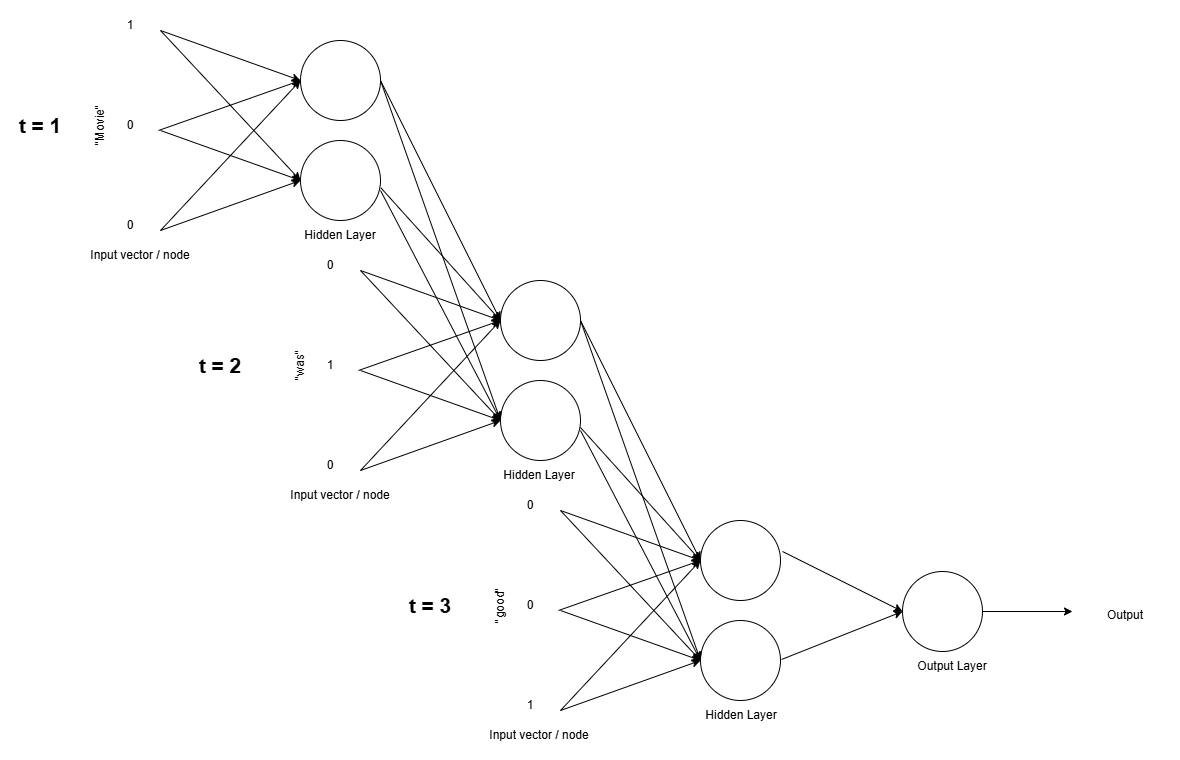

The diagram above was exported from draw.io. Its source (the exported page's mxGraphModel, read from the mxfile embedded in the PNG):
<mxGraphModel dx="2200" dy="984" grid="1" gridSize="10" guides="1" tooltips="1" connect="1" arrows="1" fold="1" page="1" pageScale="1" pageWidth="827" pageHeight="1169" math="0" shadow="0">
  <root>
    <mxCell id="0" />
    <mxCell id="1" parent="0" />
    <mxCell id="YhsA46csh_hGTpKXkRvr-1" parent="1" style="ellipse;whiteSpace=wrap;html=1;aspect=fixed;" value="" vertex="1">
      <mxGeometry height="80" width="80" x="220" y="130" as="geometry" />
    </mxCell>
    <mxCell id="YhsA46csh_hGTpKXkRvr-2" parent="1" style="ellipse;whiteSpace=wrap;html=1;aspect=fixed;" value="" vertex="1">
      <mxGeometry height="80" width="80" x="220" y="230" as="geometry" />
    </mxCell>
    <mxCell id="YhsA46csh_hGTpKXkRvr-5" edge="1" parent="1" style="endArrow=classic;html=1;rounded=0;" value="">
      <mxGeometry height="50" relative="1" width="50" as="geometry">
        <mxPoint x="80" y="120" as="sourcePoint" />
        <mxPoint x="220" y="170" as="targetPoint" />
      </mxGeometry>
    </mxCell>
    <mxCell id="YhsA46csh_hGTpKXkRvr-6" edge="1" parent="1" style="endArrow=classic;html=1;rounded=0;entryX=0;entryY=0.5;entryDx=0;entryDy=0;" target="YhsA46csh_hGTpKXkRvr-2" value="">
      <mxGeometry height="50" relative="1" width="50" as="geometry">
        <mxPoint x="80" y="120" as="sourcePoint" />
        <mxPoint x="232" y="161" as="targetPoint" />
      </mxGeometry>
    </mxCell>
    <mxCell id="YhsA46csh_hGTpKXkRvr-7" edge="1" parent="1" style="endArrow=classic;html=1;rounded=0;entryX=0;entryY=0.5;entryDx=0;entryDy=0;" target="YhsA46csh_hGTpKXkRvr-1" value="">
      <mxGeometry height="50" relative="1" width="50" as="geometry">
        <mxPoint x="78" y="220" as="sourcePoint" />
        <mxPoint x="220" y="261" as="targetPoint" />
      </mxGeometry>
    </mxCell>
    <mxCell id="YhsA46csh_hGTpKXkRvr-8" edge="1" parent="1" style="endArrow=classic;html=1;rounded=0;entryX=0;entryY=0.5;entryDx=0;entryDy=0;" target="YhsA46csh_hGTpKXkRvr-2" value="">
      <mxGeometry height="50" relative="1" width="50" as="geometry">
        <mxPoint x="80" y="220" as="sourcePoint" />
        <mxPoint x="272" y="190" as="targetPoint" />
      </mxGeometry>
    </mxCell>
    <mxCell id="YhsA46csh_hGTpKXkRvr-9" edge="1" parent="1" style="endArrow=classic;html=1;rounded=0;entryX=0;entryY=0.5;entryDx=0;entryDy=0;" target="YhsA46csh_hGTpKXkRvr-1" value="">
      <mxGeometry height="50" relative="1" width="50" as="geometry">
        <mxPoint x="80" y="320" as="sourcePoint" />
        <mxPoint x="242" y="200" as="targetPoint" />
      </mxGeometry>
    </mxCell>
    <mxCell id="YhsA46csh_hGTpKXkRvr-10" edge="1" parent="1" style="endArrow=classic;html=1;rounded=0;entryX=0;entryY=0.5;entryDx=0;entryDy=0;" target="YhsA46csh_hGTpKXkRvr-2" value="">
      <mxGeometry height="50" relative="1" width="50" as="geometry">
        <mxPoint x="80" y="320" as="sourcePoint" />
        <mxPoint x="280" y="260" as="targetPoint" />
      </mxGeometry>
    </mxCell>
    <mxCell id="YhsA46csh_hGTpKXkRvr-11" parent="1" style="text;html=1;whiteSpace=wrap;strokeColor=none;fillColor=none;align=center;verticalAlign=middle;rounded=0;" value="1&lt;span style=&quot;color: rgba(0, 0, 0, 0); font-family: monospace; font-size: 0px; text-align: start; white-space: nowrap;&quot;&gt;%3CmxGraphModel%3E%3Croot%3E%3CmxCell%20id%3D%220%22%2F%3E%3CmxCell%20id%3D%221%22%20parent%3D%220%22%2F%3E%3CmxCell%20id%3D%222%22%20edge%3D%221%22%20parent%3D%221%22%20style%3D%22endArrow%3Dclassic%3Bhtml%3D1%3Brounded%3D0%3BentryX%3D0%3BentryY%3D0.5%3BentryDx%3D0%3BentryDy%3D0%3B%22%20value%3D%22%22%3E%3CmxGeometry%20height%3D%2250%22%20relative%3D%221%22%20width%3D%2250%22%20as%3D%22geometry%22%3E%3CmxPoint%20x%3D%2280%22%20y%3D%22320%22%20as%3D%22sourcePoint%22%2F%3E%3CmxPoint%20x%3D%22220%22%20y%3D%22170%22%20as%3D%22targetPoint%22%2F%3E%3C%2FmxGeometry%3E%3C%2FmxCell%3E%3C%2Froot%3E%3C%2FmxGraphModel%3E&lt;/span&gt;" vertex="1">
      <mxGeometry height="30" width="60" x="20" y="100" as="geometry" />
    </mxCell>
    <mxCell id="YhsA46csh_hGTpKXkRvr-12" parent="1" style="text;html=1;whiteSpace=wrap;strokeColor=none;fillColor=none;align=center;verticalAlign=middle;rounded=0;" value="0" vertex="1">
      <mxGeometry height="30" width="60" x="20" y="200" as="geometry" />
    </mxCell>
    <mxCell id="YhsA46csh_hGTpKXkRvr-13" parent="1" style="text;html=1;whiteSpace=wrap;strokeColor=none;fillColor=none;align=center;verticalAlign=middle;rounded=0;" value="0" vertex="1">
      <mxGeometry height="30" width="60" x="20" y="300" as="geometry" />
    </mxCell>
    <mxCell id="YhsA46csh_hGTpKXkRvr-14" parent="1" style="text;html=1;whiteSpace=wrap;strokeColor=none;fillColor=none;align=center;verticalAlign=middle;rounded=0;rotation=-90;" value="&quot;Movie&quot;" vertex="1">
      <mxGeometry height="30" width="60" x="-10" y="200" as="geometry" />
    </mxCell>
    <mxCell id="YhsA46csh_hGTpKXkRvr-26" parent="1" style="ellipse;whiteSpace=wrap;html=1;aspect=fixed;" value="" vertex="1">
      <mxGeometry height="80" width="80" x="420" y="370" as="geometry" />
    </mxCell>
    <mxCell id="YhsA46csh_hGTpKXkRvr-27" parent="1" style="ellipse;whiteSpace=wrap;html=1;aspect=fixed;" value="" vertex="1">
      <mxGeometry height="80" width="80" x="420" y="470" as="geometry" />
    </mxCell>
    <mxCell id="YhsA46csh_hGTpKXkRvr-28" edge="1" parent="1" style="endArrow=classic;html=1;rounded=0;" value="">
      <mxGeometry height="50" relative="1" width="50" as="geometry">
        <mxPoint x="280" y="360" as="sourcePoint" />
        <mxPoint x="420" y="410" as="targetPoint" />
      </mxGeometry>
    </mxCell>
    <mxCell id="YhsA46csh_hGTpKXkRvr-29" edge="1" parent="1" style="endArrow=classic;html=1;rounded=0;entryX=0;entryY=0.5;entryDx=0;entryDy=0;" target="YhsA46csh_hGTpKXkRvr-27" value="">
      <mxGeometry height="50" relative="1" width="50" as="geometry">
        <mxPoint x="280" y="360" as="sourcePoint" />
        <mxPoint x="432" y="401" as="targetPoint" />
      </mxGeometry>
    </mxCell>
    <mxCell id="YhsA46csh_hGTpKXkRvr-30" edge="1" parent="1" style="endArrow=classic;html=1;rounded=0;entryX=0;entryY=0.5;entryDx=0;entryDy=0;" target="YhsA46csh_hGTpKXkRvr-26" value="">
      <mxGeometry height="50" relative="1" width="50" as="geometry">
        <mxPoint x="278" y="460" as="sourcePoint" />
        <mxPoint x="420" y="501" as="targetPoint" />
      </mxGeometry>
    </mxCell>
    <mxCell id="YhsA46csh_hGTpKXkRvr-31" edge="1" parent="1" style="endArrow=classic;html=1;rounded=0;entryX=0;entryY=0.5;entryDx=0;entryDy=0;" target="YhsA46csh_hGTpKXkRvr-27" value="">
      <mxGeometry height="50" relative="1" width="50" as="geometry">
        <mxPoint x="280" y="460" as="sourcePoint" />
        <mxPoint x="472" y="430" as="targetPoint" />
      </mxGeometry>
    </mxCell>
    <mxCell id="YhsA46csh_hGTpKXkRvr-32" edge="1" parent="1" style="endArrow=classic;html=1;rounded=0;entryX=0;entryY=0.5;entryDx=0;entryDy=0;" target="YhsA46csh_hGTpKXkRvr-26" value="">
      <mxGeometry height="50" relative="1" width="50" as="geometry">
        <mxPoint x="280" y="560" as="sourcePoint" />
        <mxPoint x="442" y="440" as="targetPoint" />
      </mxGeometry>
    </mxCell>
    <mxCell id="YhsA46csh_hGTpKXkRvr-33" edge="1" parent="1" style="endArrow=classic;html=1;rounded=0;entryX=0;entryY=0.5;entryDx=0;entryDy=0;" target="YhsA46csh_hGTpKXkRvr-27" value="">
      <mxGeometry height="50" relative="1" width="50" as="geometry">
        <mxPoint x="280" y="560" as="sourcePoint" />
        <mxPoint x="480" y="500" as="targetPoint" />
      </mxGeometry>
    </mxCell>
    <mxCell id="YhsA46csh_hGTpKXkRvr-34" parent="1" style="text;html=1;whiteSpace=wrap;strokeColor=none;fillColor=none;align=center;verticalAlign=middle;rounded=0;" value="0" vertex="1">
      <mxGeometry height="30" width="60" x="220" y="340" as="geometry" />
    </mxCell>
    <mxCell id="YhsA46csh_hGTpKXkRvr-35" parent="1" style="text;html=1;whiteSpace=wrap;strokeColor=none;fillColor=none;align=center;verticalAlign=middle;rounded=0;" value="1" vertex="1">
      <mxGeometry height="30" width="60" x="220" y="440" as="geometry" />
    </mxCell>
    <mxCell id="YhsA46csh_hGTpKXkRvr-36" parent="1" style="text;html=1;whiteSpace=wrap;strokeColor=none;fillColor=none;align=center;verticalAlign=middle;rounded=0;" value="0" vertex="1">
      <mxGeometry height="30" width="60" x="220" y="540" as="geometry" />
    </mxCell>
    <mxCell id="YhsA46csh_hGTpKXkRvr-37" parent="1" style="text;html=1;whiteSpace=wrap;strokeColor=none;fillColor=none;align=center;verticalAlign=middle;rounded=0;rotation=-90;" value="&quot;was&quot;" vertex="1">
      <mxGeometry height="30" width="60" x="190" y="440" as="geometry" />
    </mxCell>
    <mxCell id="YhsA46csh_hGTpKXkRvr-38" edge="1" parent="1" source="YhsA46csh_hGTpKXkRvr-2" style="endArrow=classic;html=1;rounded=0;exitX=1.005;exitY=0.592;exitDx=0;exitDy=0;exitPerimeter=0;" value="">
      <mxGeometry height="50" relative="1" width="50" as="geometry">
        <mxPoint x="370" y="390" as="sourcePoint" />
        <mxPoint x="420" y="410" as="targetPoint" />
      </mxGeometry>
    </mxCell>
    <mxCell id="YhsA46csh_hGTpKXkRvr-39" edge="1" parent="1" source="YhsA46csh_hGTpKXkRvr-1" style="endArrow=classic;html=1;rounded=0;exitX=1;exitY=0.5;exitDx=0;exitDy=0;entryX=0;entryY=0.5;entryDx=0;entryDy=0;" target="YhsA46csh_hGTpKXkRvr-26" value="">
      <mxGeometry height="50" relative="1" width="50" as="geometry">
        <mxPoint x="390" y="380" as="sourcePoint" />
        <mxPoint x="510" y="513" as="targetPoint" />
      </mxGeometry>
    </mxCell>
    <mxCell id="YhsA46csh_hGTpKXkRvr-40" edge="1" parent="1" style="endArrow=classic;html=1;rounded=0;entryX=0;entryY=0.5;entryDx=0;entryDy=0;" target="YhsA46csh_hGTpKXkRvr-27" value="">
      <mxGeometry height="50" relative="1" width="50" as="geometry">
        <mxPoint x="300" y="280" as="sourcePoint" />
        <mxPoint x="440" y="433" as="targetPoint" />
      </mxGeometry>
    </mxCell>
    <mxCell id="YhsA46csh_hGTpKXkRvr-41" edge="1" parent="1" source="YhsA46csh_hGTpKXkRvr-1" style="endArrow=classic;html=1;rounded=0;exitX=1;exitY=0.5;exitDx=0;exitDy=0;" value="">
      <mxGeometry height="50" relative="1" width="50" as="geometry">
        <mxPoint x="360" y="300" as="sourcePoint" />
        <mxPoint x="420" y="510" as="targetPoint" />
      </mxGeometry>
    </mxCell>
    <mxCell id="YhsA46csh_hGTpKXkRvr-42" parent="1" style="ellipse;whiteSpace=wrap;html=1;aspect=fixed;" value="" vertex="1">
      <mxGeometry height="80" width="80" x="620" y="610" as="geometry" />
    </mxCell>
    <mxCell id="YhsA46csh_hGTpKXkRvr-43" parent="1" style="ellipse;whiteSpace=wrap;html=1;aspect=fixed;" value="" vertex="1">
      <mxGeometry height="80" width="80" x="620" y="710" as="geometry" />
    </mxCell>
    <mxCell id="YhsA46csh_hGTpKXkRvr-44" edge="1" parent="1" style="endArrow=classic;html=1;rounded=0;" value="">
      <mxGeometry height="50" relative="1" width="50" as="geometry">
        <mxPoint x="480" y="600" as="sourcePoint" />
        <mxPoint x="620" y="650" as="targetPoint" />
      </mxGeometry>
    </mxCell>
    <mxCell id="YhsA46csh_hGTpKXkRvr-45" edge="1" parent="1" style="endArrow=classic;html=1;rounded=0;entryX=0;entryY=0.5;entryDx=0;entryDy=0;" target="YhsA46csh_hGTpKXkRvr-43" value="">
      <mxGeometry height="50" relative="1" width="50" as="geometry">
        <mxPoint x="480" y="600" as="sourcePoint" />
        <mxPoint x="632" y="641" as="targetPoint" />
      </mxGeometry>
    </mxCell>
    <mxCell id="YhsA46csh_hGTpKXkRvr-46" edge="1" parent="1" style="endArrow=classic;html=1;rounded=0;entryX=0;entryY=0.5;entryDx=0;entryDy=0;" target="YhsA46csh_hGTpKXkRvr-42" value="">
      <mxGeometry height="50" relative="1" width="50" as="geometry">
        <mxPoint x="478" y="700" as="sourcePoint" />
        <mxPoint x="620" y="741" as="targetPoint" />
      </mxGeometry>
    </mxCell>
    <mxCell id="YhsA46csh_hGTpKXkRvr-47" edge="1" parent="1" style="endArrow=classic;html=1;rounded=0;entryX=0;entryY=0.5;entryDx=0;entryDy=0;" target="YhsA46csh_hGTpKXkRvr-43" value="">
      <mxGeometry height="50" relative="1" width="50" as="geometry">
        <mxPoint x="480" y="700" as="sourcePoint" />
        <mxPoint x="672" y="670" as="targetPoint" />
      </mxGeometry>
    </mxCell>
    <mxCell id="YhsA46csh_hGTpKXkRvr-48" edge="1" parent="1" style="endArrow=classic;html=1;rounded=0;entryX=0;entryY=0.5;entryDx=0;entryDy=0;" target="YhsA46csh_hGTpKXkRvr-42" value="">
      <mxGeometry height="50" relative="1" width="50" as="geometry">
        <mxPoint x="480" y="800" as="sourcePoint" />
        <mxPoint x="642" y="680" as="targetPoint" />
      </mxGeometry>
    </mxCell>
    <mxCell id="YhsA46csh_hGTpKXkRvr-49" edge="1" parent="1" style="endArrow=classic;html=1;rounded=0;entryX=0;entryY=0.5;entryDx=0;entryDy=0;" target="YhsA46csh_hGTpKXkRvr-43" value="">
      <mxGeometry height="50" relative="1" width="50" as="geometry">
        <mxPoint x="480" y="800" as="sourcePoint" />
        <mxPoint x="680" y="740" as="targetPoint" />
      </mxGeometry>
    </mxCell>
    <mxCell id="YhsA46csh_hGTpKXkRvr-50" parent="1" style="text;html=1;whiteSpace=wrap;strokeColor=none;fillColor=none;align=center;verticalAlign=middle;rounded=0;" value="0" vertex="1">
      <mxGeometry height="30" width="60" x="420" y="580" as="geometry" />
    </mxCell>
    <mxCell id="YhsA46csh_hGTpKXkRvr-51" parent="1" style="text;html=1;whiteSpace=wrap;strokeColor=none;fillColor=none;align=center;verticalAlign=middle;rounded=0;" value="0" vertex="1">
      <mxGeometry height="30" width="60" x="420" y="680" as="geometry" />
    </mxCell>
    <mxCell id="YhsA46csh_hGTpKXkRvr-52" parent="1" style="text;html=1;whiteSpace=wrap;strokeColor=none;fillColor=none;align=center;verticalAlign=middle;rounded=0;" value="1" vertex="1">
      <mxGeometry height="30" width="60" x="420" y="780" as="geometry" />
    </mxCell>
    <mxCell id="YhsA46csh_hGTpKXkRvr-53" parent="1" style="text;html=1;whiteSpace=wrap;strokeColor=none;fillColor=none;align=center;verticalAlign=middle;rounded=0;rotation=-90;" value="&quot;good&quot;" vertex="1">
      <mxGeometry height="30" width="60" x="390" y="680" as="geometry" />
    </mxCell>
    <mxCell id="YhsA46csh_hGTpKXkRvr-54" edge="1" parent="1" style="endArrow=classic;html=1;rounded=0;exitX=1.005;exitY=0.592;exitDx=0;exitDy=0;exitPerimeter=0;" value="">
      <mxGeometry height="50" relative="1" width="50" as="geometry">
        <mxPoint x="500" y="517" as="sourcePoint" />
        <mxPoint x="620" y="650" as="targetPoint" />
      </mxGeometry>
    </mxCell>
    <mxCell id="YhsA46csh_hGTpKXkRvr-55" edge="1" parent="1" style="endArrow=classic;html=1;rounded=0;exitX=1;exitY=0.5;exitDx=0;exitDy=0;entryX=0;entryY=0.5;entryDx=0;entryDy=0;" target="YhsA46csh_hGTpKXkRvr-42" value="">
      <mxGeometry height="50" relative="1" width="50" as="geometry">
        <mxPoint x="500" y="410" as="sourcePoint" />
        <mxPoint x="710" y="753" as="targetPoint" />
      </mxGeometry>
    </mxCell>
    <mxCell id="YhsA46csh_hGTpKXkRvr-56" edge="1" parent="1" style="endArrow=classic;html=1;rounded=0;entryX=0;entryY=0.5;entryDx=0;entryDy=0;" target="YhsA46csh_hGTpKXkRvr-43" value="">
      <mxGeometry height="50" relative="1" width="50" as="geometry">
        <mxPoint x="500" y="520" as="sourcePoint" />
        <mxPoint x="640" y="673" as="targetPoint" />
      </mxGeometry>
    </mxCell>
    <mxCell id="YhsA46csh_hGTpKXkRvr-57" edge="1" parent="1" style="endArrow=classic;html=1;rounded=0;exitX=1;exitY=0.5;exitDx=0;exitDy=0;" value="">
      <mxGeometry height="50" relative="1" width="50" as="geometry">
        <mxPoint x="500" y="410" as="sourcePoint" />
        <mxPoint x="620" y="750" as="targetPoint" />
      </mxGeometry>
    </mxCell>
    <mxCell id="YhsA46csh_hGTpKXkRvr-66" parent="1" style="ellipse;whiteSpace=wrap;html=1;aspect=fixed;" value="" vertex="1">
      <mxGeometry height="80" width="80" x="822" y="661" as="geometry" />
    </mxCell>
    <mxCell id="YhsA46csh_hGTpKXkRvr-67" edge="1" parent="1" style="endArrow=classic;html=1;rounded=0;entryX=0;entryY=0.5;entryDx=0;entryDy=0;" target="YhsA46csh_hGTpKXkRvr-66" value="">
      <mxGeometry height="50" relative="1" width="50" as="geometry">
        <mxPoint x="702" y="641" as="sourcePoint" />
        <mxPoint x="876" y="721" as="targetPoint" />
      </mxGeometry>
    </mxCell>
    <mxCell id="YhsA46csh_hGTpKXkRvr-68" edge="1" parent="1" style="endArrow=classic;html=1;rounded=0;entryX=0;entryY=0.5;entryDx=0;entryDy=0;exitX=0.987;exitY=0.603;exitDx=0;exitDy=0;exitPerimeter=0;" target="YhsA46csh_hGTpKXkRvr-66" value="">
      <mxGeometry height="50" relative="1" width="50" as="geometry">
        <mxPoint x="701" y="749" as="sourcePoint" />
        <mxPoint x="892" y="711" as="targetPoint" />
      </mxGeometry>
    </mxCell>
    <mxCell id="YhsA46csh_hGTpKXkRvr-69" edge="1" parent="1" style="endArrow=classic;html=1;rounded=0;exitX=0.987;exitY=0.603;exitDx=0;exitDy=0;exitPerimeter=0;" value="">
      <mxGeometry height="50" relative="1" width="50" as="geometry">
        <mxPoint x="902" y="701" as="sourcePoint" />
        <mxPoint x="992" y="701" as="targetPoint" />
      </mxGeometry>
    </mxCell>
    <mxCell id="YhsA46csh_hGTpKXkRvr-70" parent="1" style="text;html=1;whiteSpace=wrap;strokeColor=none;fillColor=none;align=center;verticalAlign=middle;rounded=0;" value="Input vector / node" vertex="1">
      <mxGeometry height="30" width="120" y="330" as="geometry" />
    </mxCell>
    <mxCell id="YhsA46csh_hGTpKXkRvr-73" parent="1" style="text;html=1;whiteSpace=wrap;strokeColor=none;fillColor=none;align=center;verticalAlign=middle;rounded=0;" value="Hidden Layer&lt;span style=&quot;color: rgba(0, 0, 0, 0); font-family: monospace; font-size: 0px; text-align: start; white-space: nowrap;&quot;&gt;%3CmxGraphModel%3E%3Croot%3E%3CmxCell%20id%3D%220%22%2F%3E%3CmxCell%20id%3D%221%22%20parent%3D%220%22%2F%3E%3CmxCell%20id%3D%222%22%20parent%3D%221%22%20style%3D%22text%3Bhtml%3D1%3BwhiteSpace%3Dwrap%3BstrokeColor%3Dnone%3BfillColor%3Dnone%3Balign%3Dcenter%3BverticalAlign%3Dmiddle%3Brounded%3D0%3B%22%20value%3D%22Input%20vector%22%20vertex%3D%221%22%3E%3CmxGeometry%20height%3D%2230%22%20width%3D%2290%22%20x%3D%2210%22%20y%3D%22330%22%20as%3D%22geometry%22%2F%3E%3C%2FmxCell%3E%3C%2Froot%3E%3C%2FmxGraphModel%3E&lt;/span&gt;" vertex="1">
      <mxGeometry height="30" width="90" x="215" y="310" as="geometry" />
    </mxCell>
    <mxCell id="YhsA46csh_hGTpKXkRvr-74" parent="1" style="text;html=1;whiteSpace=wrap;strokeColor=none;fillColor=none;align=center;verticalAlign=middle;rounded=0;" value="Hidden Layer&lt;span style=&quot;color: rgba(0, 0, 0, 0); font-family: monospace; font-size: 0px; text-align: start; white-space: nowrap;&quot;&gt;%3CmxGraphModel%3E%3Croot%3E%3CmxCell%20id%3D%220%22%2F%3E%3CmxCell%20id%3D%221%22%20parent%3D%220%22%2F%3E%3CmxCell%20id%3D%222%22%20parent%3D%221%22%20style%3D%22text%3Bhtml%3D1%3BwhiteSpace%3Dwrap%3BstrokeColor%3Dnone%3BfillColor%3Dnone%3Balign%3Dcenter%3BverticalAlign%3Dmiddle%3Brounded%3D0%3B%22%20value%3D%22Input%20vector%22%20vertex%3D%221%22%3E%3CmxGeometry%20height%3D%2230%22%20width%3D%2290%22%20x%3D%2210%22%20y%3D%22330%22%20as%3D%22geometry%22%2F%3E%3C%2FmxCell%3E%3C%2Froot%3E%3C%2FmxGraphModel%3E&lt;/span&gt;" vertex="1">
      <mxGeometry height="30" width="90" x="414" y="550" as="geometry" />
    </mxCell>
    <mxCell id="YhsA46csh_hGTpKXkRvr-75" parent="1" style="text;html=1;whiteSpace=wrap;strokeColor=none;fillColor=none;align=center;verticalAlign=middle;rounded=0;" value="Hidden Layer&lt;span style=&quot;color: rgba(0, 0, 0, 0); font-family: monospace; font-size: 0px; text-align: start; white-space: nowrap;&quot;&gt;%3CmxGraphModel%3E%3Croot%3E%3CmxCell%20id%3D%220%22%2F%3E%3CmxCell%20id%3D%221%22%20parent%3D%220%22%2F%3E%3CmxCell%20id%3D%222%22%20parent%3D%221%22%20style%3D%22text%3Bhtml%3D1%3BwhiteSpace%3Dwrap%3BstrokeColor%3Dnone%3BfillColor%3Dnone%3Balign%3Dcenter%3BverticalAlign%3Dmiddle%3Brounded%3D0%3B%22%20value%3D%22Input%20vector%22%20vertex%3D%221%22%3E%3CmxGeometry%20height%3D%2230%22%20width%3D%2290%22%20x%3D%2210%22%20y%3D%22330%22%20as%3D%22geometry%22%2F%3E%3C%2FmxCell%3E%3C%2Froot%3E%3C%2FmxGraphModel%3E&lt;/span&gt;" vertex="1">
      <mxGeometry height="30" width="90" x="616" y="790" as="geometry" />
    </mxCell>
    <mxCell id="YhsA46csh_hGTpKXkRvr-78" parent="1" style="text;html=1;whiteSpace=wrap;strokeColor=none;fillColor=none;align=center;verticalAlign=middle;rounded=0;fontStyle=1" value="&lt;span style=&quot;font-weight: normal;&quot;&gt;Output Layer&lt;span style=&quot;color: rgba(0, 0, 0, 0); font-family: monospace; font-size: 0px; text-align: start; white-space: nowrap;&quot;&gt;%3CmxGraphModel%3E%3Croot%3E%3CmxCell%20id%3D%220%22%2F%3E%3CmxCell%20id%3D%221%22%20parent%3D%220%22%2F%3E%3CmxCell%20id%3D%222%22%20parent%3D%221%22%20style%3D%22text%3Bhtml%3D1%3BwhiteSpace%3Dwrap%3BstrokeColor%3Dnone%3BfillColor%3Dnone%3Balign%3Dcenter%3BverticalAlign%3Dmiddle%3Brounded%3D0%3B%22%20value%3D%22Input%20vector%22%20vertex%3D%221%22%3E%3CmxGeometry%20height%3D%2230%22%20width%3D%2290%22%20x%3D%2210%22%20y%3D%22330%22%20as%3D%22geometry%22%2F%3E%3C%2FmxCell%3E%3C%2Froot%3E%3C%2FmxGraphModel%3E&lt;/span&gt;&lt;/span&gt;" vertex="1">
      <mxGeometry height="30" width="90" x="827" y="741" as="geometry" />
    </mxCell>
    <mxCell id="YhsA46csh_hGTpKXkRvr-79" parent="1" style="text;html=1;whiteSpace=wrap;strokeColor=none;fillColor=none;align=center;verticalAlign=middle;rounded=0;" value="Output&lt;span style=&quot;color: rgba(0, 0, 0, 0); font-family: monospace; font-size: 0px; text-align: start; white-space: nowrap;&quot;&gt;%3CmxGraphModel%3E%3Croot%3E%3CmxCell%20id%3D%220%22%2F%3E%3CmxCell%20id%3D%221%22%20parent%3D%220%22%2F%3E%3CmxCell%20id%3D%222%22%20parent%3D%221%22%20style%3D%22text%3Bhtml%3D1%3BwhiteSpace%3Dwrap%3BstrokeColor%3Dnone%3BfillColor%3Dnone%3Balign%3Dcenter%3BverticalAlign%3Dmiddle%3Brounded%3D0%3B%22%20value%3D%22Input%20vector%22%20vertex%3D%221%22%3E%3CmxGeometry%20height%3D%2230%22%20width%3D%2290%22%20x%3D%2210%22%20y%3D%22330%22%20as%3D%22geometry%22%2F%3E%3C%2FmxCell%3E%3C%2Froot%3E%3C%2FmxGraphMode&lt;/span&gt;" vertex="1">
      <mxGeometry height="30" width="90" x="1000" y="690" as="geometry" />
    </mxCell>
    <mxCell id="YhsA46csh_hGTpKXkRvr-82" parent="1" style="text;html=1;whiteSpace=wrap;strokeColor=none;fillColor=none;align=center;verticalAlign=middle;rounded=0;" value="Input vector / node" vertex="1">
      <mxGeometry height="30" width="120" x="200" y="570" as="geometry" />
    </mxCell>
    <mxCell id="YhsA46csh_hGTpKXkRvr-83" parent="1" style="text;html=1;whiteSpace=wrap;strokeColor=none;fillColor=none;align=center;verticalAlign=middle;rounded=0;" value="Input vector / node" vertex="1">
      <mxGeometry height="30" width="120" x="399" y="810" as="geometry" />
    </mxCell>
    <mxCell id="YhsA46csh_hGTpKXkRvr-84" parent="1" style="text;html=1;whiteSpace=wrap;strokeColor=none;fillColor=none;align=center;verticalAlign=middle;rounded=0;" value="&lt;b&gt;&lt;font style=&quot;font-size: 21px;&quot;&gt;t = 1&lt;/font&gt;&lt;/b&gt;" vertex="1">
      <mxGeometry height="30" width="60" x="-70" y="200" as="geometry" />
    </mxCell>
    <mxCell id="YhsA46csh_hGTpKXkRvr-85" parent="1" style="text;html=1;whiteSpace=wrap;strokeColor=none;fillColor=none;align=center;verticalAlign=middle;rounded=0;" value="&lt;b&gt;&lt;font style=&quot;font-size: 21px;&quot;&gt;t = 2&lt;/font&gt;&lt;/b&gt;&lt;span style=&quot;color: rgba(0, 0, 0, 0); font-family: monospace; font-size: 0px; text-align: start; white-space: nowrap;&quot;&gt;%3CmxGraphModel%3E%3Croot%3E%3CmxCell%20id%3D%220%22%2F%3E%3CmxCell%20id%3D%221%22%20parent%3D%220%22%2F%3E%3CmxCell%20id%3D%222%22%20parent%3D%221%22%20style%3D%22text%3Bhtml%3D1%3BwhiteSpace%3Dwrap%3BstrokeColor%3Dnone%3BfillColor%3Dnone%3Balign%3Dcenter%3BverticalAlign%3Dmiddle%3Brounded%3D0%3B%22%20value%3D%22%26lt%3Bb%26gt%3B%26lt%3Bfont%20style%3D%26quot%3Bfont-size%3A%2021px%3B%26quot%3B%26gt%3Bt%20%3D%201%26lt%3B%2Ffont%26gt%3B%26lt%3B%2Fb%26gt%3B%22%20vertex%3D%221%22%3E%3CmxGeometry%20height%3D%2230%22%20width%3D%2260%22%20x%3D%22-70%22%20y%3D%22200%22%20as%3D%22geometry%22%2F%3E%3C%2FmxCell%3E%3C%2Froot%3E%3C%2FmxGraphModel%3E&lt;/span&gt;" vertex="1">
      <mxGeometry height="30" width="60" x="110" y="440" as="geometry" />
    </mxCell>
    <mxCell id="YhsA46csh_hGTpKXkRvr-86" parent="1" style="text;html=1;whiteSpace=wrap;strokeColor=none;fillColor=none;align=center;verticalAlign=middle;rounded=0;" value="&lt;b&gt;&lt;font style=&quot;font-size: 21px;&quot;&gt;t = 3&lt;/font&gt;&lt;/b&gt;" vertex="1">
      <mxGeometry height="30" width="60" x="320" y="680" as="geometry" />
    </mxCell>
  </root>
</mxGraphModel>